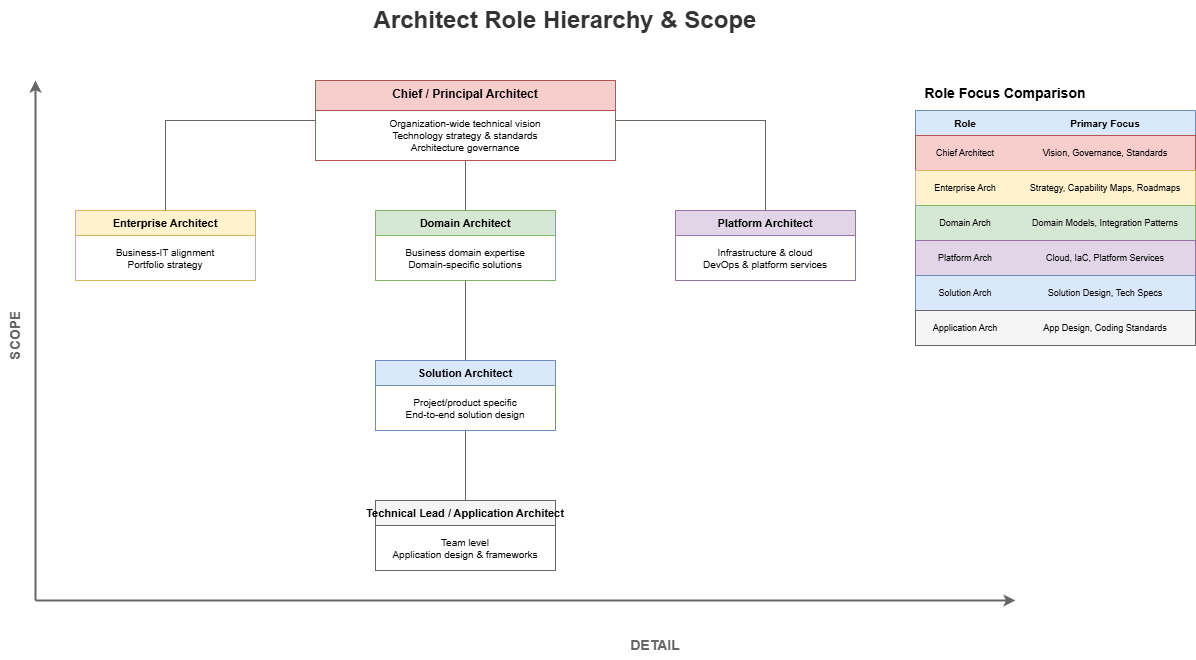

The diagram above was exported from draw.io. Its source (the exported page's mxGraphModel, read from the mxfile embedded in the PNG):
<mxGraphModel dx="2566" dy="1139" grid="1" gridSize="10" guides="1" tooltips="1" connect="1" arrows="1" fold="1" page="1" pageScale="1" pageWidth="1600" pageHeight="900" math="0" shadow="0">
  <root>
    <mxCell id="0" />
    <mxCell id="1" parent="0" />
    <mxCell id="title" value="Architect Role Hierarchy &amp; Scope" style="text;html=1;strokeColor=none;fillColor=none;align=center;verticalAlign=middle;whiteSpace=wrap;rounded=0;fontSize=24;fontStyle=1;fontColor=#333333;" parent="1" vertex="1">
      <mxGeometry x="400" y="20" width="500" height="40" as="geometry" />
    </mxCell>
    <mxCell id="y-axis" value="SCOPE" style="text;html=1;strokeColor=none;fillColor=none;align=center;verticalAlign=middle;whiteSpace=wrap;rounded=0;fontSize=14;fontStyle=1;fontColor=#666666;rotation=-90;" parent="1" vertex="1">
      <mxGeometry x="60" y="340" width="80" height="30" as="geometry" />
    </mxCell>
    <mxCell id="y-arrow" value="" style="endArrow=classic;html=1;rounded=0;strokeWidth=2;strokeColor=#666666;" parent="1" edge="1">
      <mxGeometry width="50" height="50" relative="1" as="geometry">
        <mxPoint x="120" y="620" as="sourcePoint" />
        <mxPoint x="120" y="100" as="targetPoint" />
      </mxGeometry>
    </mxCell>
    <mxCell id="x-axis" value="DETAIL" style="text;html=1;strokeColor=none;fillColor=none;align=center;verticalAlign=middle;whiteSpace=wrap;rounded=0;fontSize=14;fontStyle=1;fontColor=#666666;" parent="1" vertex="1">
      <mxGeometry x="700" y="650" width="80" height="30" as="geometry" />
    </mxCell>
    <mxCell id="x-arrow" value="" style="endArrow=classic;html=1;rounded=0;strokeWidth=2;strokeColor=#666666;" parent="1" edge="1">
      <mxGeometry width="50" height="50" relative="1" as="geometry">
        <mxPoint x="120" y="620" as="sourcePoint" />
        <mxPoint x="1100" y="620" as="targetPoint" />
      </mxGeometry>
    </mxCell>
    <mxCell id="chief" value="Chief / Principal Architect" style="swimlane;fontStyle=1;align=center;verticalAlign=top;childLayout=stackLayout;horizontal=1;startSize=30;horizontalStack=0;resizeParent=1;resizeParentMax=0;resizeLast=0;collapsible=0;marginBottom=0;fillColor=#f8cecc;strokeColor=#b85450;fontSize=12;" parent="1" vertex="1">
      <mxGeometry x="400" y="100" width="300" height="80" as="geometry" />
    </mxCell>
    <mxCell id="chief-desc" value="Organization-wide technical vision&#10;Technology strategy &amp; standards&#10;Architecture governance" style="text;html=1;strokeColor=none;fillColor=none;align=center;verticalAlign=middle;whiteSpace=wrap;rounded=0;fontSize=10;" parent="chief" vertex="1">
      <mxGeometry y="30" width="300" height="50" as="geometry" />
    </mxCell>
    <mxCell id="enterprise" value="Enterprise Architect" style="swimlane;fontStyle=1;align=center;verticalAlign=top;childLayout=stackLayout;horizontal=1;startSize=25;horizontalStack=0;resizeParent=1;resizeParentMax=0;resizeLast=0;collapsible=0;marginBottom=0;fillColor=#fff2cc;strokeColor=#d6b656;fontSize=11;" parent="1" vertex="1">
      <mxGeometry x="160" y="230" width="180" height="70" as="geometry" />
    </mxCell>
    <mxCell id="enterprise-desc" value="Business-IT alignment&#10;Portfolio strategy" style="text;html=1;strokeColor=none;fillColor=none;align=center;verticalAlign=middle;whiteSpace=wrap;rounded=0;fontSize=10;" parent="enterprise" vertex="1">
      <mxGeometry y="25" width="180" height="45" as="geometry" />
    </mxCell>
    <mxCell id="domain" value="Domain Architect" style="swimlane;fontStyle=1;align=center;verticalAlign=top;childLayout=stackLayout;horizontal=1;startSize=25;horizontalStack=0;resizeParent=1;resizeParentMax=0;resizeLast=0;collapsible=0;marginBottom=0;fillColor=#d5e8d4;strokeColor=#82b366;fontSize=11;" parent="1" vertex="1">
      <mxGeometry x="460" y="230" width="180" height="70" as="geometry" />
    </mxCell>
    <mxCell id="domain-desc" value="Business domain expertise&#10;Domain-specific solutions" style="text;html=1;strokeColor=none;fillColor=none;align=center;verticalAlign=middle;whiteSpace=wrap;rounded=0;fontSize=10;" parent="domain" vertex="1">
      <mxGeometry y="25" width="180" height="45" as="geometry" />
    </mxCell>
    <mxCell id="platform" value="Platform Architect" style="swimlane;fontStyle=1;align=center;verticalAlign=top;childLayout=stackLayout;horizontal=1;startSize=25;horizontalStack=0;resizeParent=1;resizeParentMax=0;resizeLast=0;collapsible=0;marginBottom=0;fillColor=#e1d5e7;strokeColor=#9673a6;fontSize=11;" parent="1" vertex="1">
      <mxGeometry x="760" y="230" width="180" height="70" as="geometry" />
    </mxCell>
    <mxCell id="platform-desc" value="Infrastructure &amp; cloud&#10;DevOps &amp; platform services" style="text;html=1;strokeColor=none;fillColor=none;align=center;verticalAlign=middle;whiteSpace=wrap;rounded=0;fontSize=10;" parent="platform" vertex="1">
      <mxGeometry y="25" width="180" height="45" as="geometry" />
    </mxCell>
    <mxCell id="chief-to-ea" style="edgeStyle=orthogonalEdgeStyle;rounded=0;html=1;strokeColor=#666666;strokeWidth=1;endArrow=none;" parent="1" source="chief" target="enterprise" edge="1">
      <mxGeometry relative="1" as="geometry" />
    </mxCell>
    <mxCell id="chief-to-da" style="edgeStyle=orthogonalEdgeStyle;rounded=0;html=1;strokeColor=#666666;strokeWidth=1;endArrow=none;" parent="1" source="chief" target="domain" edge="1">
      <mxGeometry relative="1" as="geometry" />
    </mxCell>
    <mxCell id="chief-to-pa" style="edgeStyle=orthogonalEdgeStyle;rounded=0;html=1;strokeColor=#666666;strokeWidth=1;endArrow=none;" parent="1" source="chief" target="platform" edge="1">
      <mxGeometry relative="1" as="geometry" />
    </mxCell>
    <mxCell id="solution" value="Solution Architect" style="swimlane;fontStyle=1;align=center;verticalAlign=top;childLayout=stackLayout;horizontal=1;startSize=25;horizontalStack=0;resizeParent=1;resizeParentMax=0;resizeLast=0;collapsible=0;marginBottom=0;fillColor=#dae8fc;strokeColor=#6c8ebf;fontSize=11;" parent="1" vertex="1">
      <mxGeometry x="460" y="380" width="180" height="70" as="geometry" />
    </mxCell>
    <mxCell id="solution-desc" value="Project/product specific&#10;End-to-end solution design" style="text;html=1;strokeColor=none;fillColor=none;align=center;verticalAlign=middle;whiteSpace=wrap;rounded=0;fontSize=10;" parent="solution" vertex="1">
      <mxGeometry y="25" width="180" height="45" as="geometry" />
    </mxCell>
    <mxCell id="spec-to-sol" style="edgeStyle=orthogonalEdgeStyle;rounded=0;html=1;strokeColor=#666666;strokeWidth=1;endArrow=none;" parent="1" source="domain" target="solution" edge="1">
      <mxGeometry relative="1" as="geometry" />
    </mxCell>
    <mxCell id="techlead" value="Technical Lead / Application Architect" style="swimlane;fontStyle=1;align=center;verticalAlign=top;childLayout=stackLayout;horizontal=1;startSize=25;horizontalStack=0;resizeParent=1;resizeParentMax=0;resizeLast=0;collapsible=0;marginBottom=0;fillColor=#f5f5f5;strokeColor=#666666;fontSize=11;" parent="1" vertex="1">
      <mxGeometry x="460" y="520" width="180" height="70" as="geometry" />
    </mxCell>
    <mxCell id="techlead-desc" value="Team level&#10;Application design &amp; frameworks" style="text;html=1;strokeColor=none;fillColor=none;align=center;verticalAlign=middle;whiteSpace=wrap;rounded=0;fontSize=10;" parent="techlead" vertex="1">
      <mxGeometry y="25" width="180" height="45" as="geometry" />
    </mxCell>
    <mxCell id="sol-to-tl" style="edgeStyle=orthogonalEdgeStyle;rounded=0;html=1;strokeColor=#666666;strokeWidth=1;endArrow=none;" parent="1" source="solution" target="techlead" edge="1">
      <mxGeometry relative="1" as="geometry" />
    </mxCell>
    <mxCell id="table-title" value="Role Focus Comparison" style="text;html=1;strokeColor=none;fillColor=none;align=center;verticalAlign=middle;whiteSpace=wrap;rounded=0;fontSize=14;fontStyle=1;" parent="1" vertex="1">
      <mxGeometry x="1000" y="100" width="180" height="25" as="geometry" />
    </mxCell>
    <mxCell id="table-header" value="" style="rounded=0;whiteSpace=wrap;html=1;fillColor=#dae8fc;strokeColor=#6c8ebf;" parent="1" vertex="1">
      <mxGeometry x="1000" y="130" width="280" height="25" as="geometry" />
    </mxCell>
    <mxCell id="th1" value="Role" style="text;html=1;strokeColor=none;fillColor=none;align=center;verticalAlign=middle;whiteSpace=wrap;rounded=0;fontSize=10;fontStyle=1;" parent="1" vertex="1">
      <mxGeometry x="1000" y="130" width="100" height="25" as="geometry" />
    </mxCell>
    <mxCell id="th2" value="Primary Focus" style="text;html=1;strokeColor=none;fillColor=none;align=center;verticalAlign=middle;whiteSpace=wrap;rounded=0;fontSize=10;fontStyle=1;" parent="1" vertex="1">
      <mxGeometry x="1100" y="130" width="180" height="25" as="geometry" />
    </mxCell>
    <mxCell id="row1" value="" style="rounded=0;whiteSpace=wrap;html=1;fillColor=#f8cecc;strokeColor=#b85450;" parent="1" vertex="1">
      <mxGeometry x="1000" y="155" width="280" height="35" as="geometry" />
    </mxCell>
    <mxCell id="r1c1" value="Chief Architect" style="text;html=1;strokeColor=none;fillColor=none;align=center;verticalAlign=middle;whiteSpace=wrap;rounded=0;fontSize=9;" parent="1" vertex="1">
      <mxGeometry x="1000" y="155" width="100" height="35" as="geometry" />
    </mxCell>
    <mxCell id="r1c2" value="Vision, Governance, Standards" style="text;html=1;strokeColor=none;fillColor=none;align=center;verticalAlign=middle;whiteSpace=wrap;rounded=0;fontSize=9;" parent="1" vertex="1">
      <mxGeometry x="1100" y="155" width="180" height="35" as="geometry" />
    </mxCell>
    <mxCell id="row2" value="" style="rounded=0;whiteSpace=wrap;html=1;fillColor=#fff2cc;strokeColor=#d6b656;" parent="1" vertex="1">
      <mxGeometry x="1000" y="190" width="280" height="35" as="geometry" />
    </mxCell>
    <mxCell id="r2c1" value="Enterprise Arch" style="text;html=1;strokeColor=none;fillColor=none;align=center;verticalAlign=middle;whiteSpace=wrap;rounded=0;fontSize=9;" parent="1" vertex="1">
      <mxGeometry x="1000" y="190" width="100" height="35" as="geometry" />
    </mxCell>
    <mxCell id="r2c2" value="Strategy, Capability Maps, Roadmaps" style="text;html=1;strokeColor=none;fillColor=none;align=center;verticalAlign=middle;whiteSpace=wrap;rounded=0;fontSize=9;" parent="1" vertex="1">
      <mxGeometry x="1100" y="190" width="180" height="35" as="geometry" />
    </mxCell>
    <mxCell id="row3" value="" style="rounded=0;whiteSpace=wrap;html=1;fillColor=#d5e8d4;strokeColor=#82b366;" parent="1" vertex="1">
      <mxGeometry x="1000" y="225" width="280" height="35" as="geometry" />
    </mxCell>
    <mxCell id="r3c1" value="Domain Arch" style="text;html=1;strokeColor=none;fillColor=none;align=center;verticalAlign=middle;whiteSpace=wrap;rounded=0;fontSize=9;" parent="1" vertex="1">
      <mxGeometry x="1000" y="225" width="100" height="35" as="geometry" />
    </mxCell>
    <mxCell id="r3c2" value="Domain Models, Integration Patterns" style="text;html=1;strokeColor=none;fillColor=none;align=center;verticalAlign=middle;whiteSpace=wrap;rounded=0;fontSize=9;" parent="1" vertex="1">
      <mxGeometry x="1100" y="225" width="180" height="35" as="geometry" />
    </mxCell>
    <mxCell id="row4" value="" style="rounded=0;whiteSpace=wrap;html=1;fillColor=#e1d5e7;strokeColor=#9673a6;" parent="1" vertex="1">
      <mxGeometry x="1000" y="260" width="280" height="35" as="geometry" />
    </mxCell>
    <mxCell id="r4c1" value="Platform Arch" style="text;html=1;strokeColor=none;fillColor=none;align=center;verticalAlign=middle;whiteSpace=wrap;rounded=0;fontSize=9;" parent="1" vertex="1">
      <mxGeometry x="1000" y="260" width="100" height="35" as="geometry" />
    </mxCell>
    <mxCell id="r4c2" value="Cloud, IaC, Platform Services" style="text;html=1;strokeColor=none;fillColor=none;align=center;verticalAlign=middle;whiteSpace=wrap;rounded=0;fontSize=9;" parent="1" vertex="1">
      <mxGeometry x="1100" y="260" width="180" height="35" as="geometry" />
    </mxCell>
    <mxCell id="row5" value="" style="rounded=0;whiteSpace=wrap;html=1;fillColor=#dae8fc;strokeColor=#6c8ebf;" parent="1" vertex="1">
      <mxGeometry x="1000" y="295" width="280" height="35" as="geometry" />
    </mxCell>
    <mxCell id="r5c1" value="Solution Arch" style="text;html=1;strokeColor=none;fillColor=none;align=center;verticalAlign=middle;whiteSpace=wrap;rounded=0;fontSize=9;" parent="1" vertex="1">
      <mxGeometry x="1000" y="295" width="100" height="35" as="geometry" />
    </mxCell>
    <mxCell id="r5c2" value="Solution Design, Tech Specs" style="text;html=1;strokeColor=none;fillColor=none;align=center;verticalAlign=middle;whiteSpace=wrap;rounded=0;fontSize=9;" parent="1" vertex="1">
      <mxGeometry x="1100" y="295" width="180" height="35" as="geometry" />
    </mxCell>
    <mxCell id="row6" value="" style="rounded=0;whiteSpace=wrap;html=1;fillColor=#f5f5f5;strokeColor=#666666;" parent="1" vertex="1">
      <mxGeometry x="1000" y="330" width="280" height="35" as="geometry" />
    </mxCell>
    <mxCell id="r6c1" value="Application Arch" style="text;html=1;strokeColor=none;fillColor=none;align=center;verticalAlign=middle;whiteSpace=wrap;rounded=0;fontSize=9;" parent="1" vertex="1">
      <mxGeometry x="1000" y="330" width="100" height="35" as="geometry" />
    </mxCell>
    <mxCell id="r6c2" value="App Design, Coding Standards" style="text;html=1;strokeColor=none;fillColor=none;align=center;verticalAlign=middle;whiteSpace=wrap;rounded=0;fontSize=9;" parent="1" vertex="1">
      <mxGeometry x="1100" y="330" width="180" height="35" as="geometry" />
    </mxCell>
  </root>
</mxGraphModel>